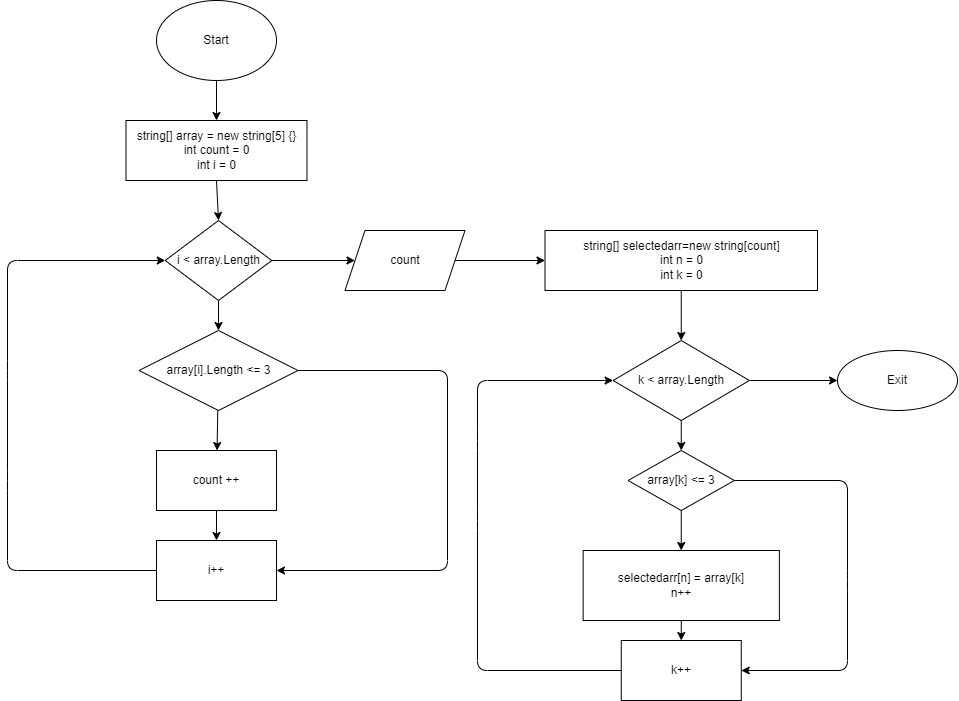

The diagram above was exported from draw.io. Its source (the exported page's mxGraphModel, read from the mxfile embedded in the PNG):
<mxGraphModel dx="784" dy="165" grid="1" gridSize="10" guides="1" tooltips="1" connect="1" arrows="1" fold="1" page="1" pageScale="1" pageWidth="827" pageHeight="1169" math="0" shadow="0">
  <root>
    <mxCell id="0" />
    <mxCell id="1" parent="0" />
    <mxCell id="3" style="edgeStyle=none;html=1;exitX=0.5;exitY=1;exitDx=0;exitDy=0;entryX=0.5;entryY=0;entryDx=0;entryDy=0;" parent="1" source="2" target="4" edge="1">
      <mxGeometry relative="1" as="geometry">
        <mxPoint x="359" y="160" as="targetPoint" />
      </mxGeometry>
    </mxCell>
    <mxCell id="2" value="Start" style="ellipse;whiteSpace=wrap;html=1;" parent="1" vertex="1">
      <mxGeometry x="299" y="50" width="120" height="80" as="geometry" />
    </mxCell>
    <mxCell id="6" style="edgeStyle=none;html=1;exitX=0.5;exitY=1;exitDx=0;exitDy=0;entryX=0.5;entryY=0;entryDx=0;entryDy=0;" parent="1" source="4" target="26" edge="1">
      <mxGeometry relative="1" as="geometry">
        <mxPoint x="359" y="270" as="targetPoint" />
      </mxGeometry>
    </mxCell>
    <mxCell id="4" value="string[] array = new string[5] {}&lt;br&gt;int count = 0&lt;br&gt;int i = 0" style="rounded=0;whiteSpace=wrap;html=1;" parent="1" vertex="1">
      <mxGeometry x="268.5" y="170" width="181" height="60" as="geometry" />
    </mxCell>
    <mxCell id="28" value="" style="edgeStyle=none;html=1;" parent="1" source="26" target="27" edge="1">
      <mxGeometry relative="1" as="geometry" />
    </mxCell>
    <mxCell id="30" value="" style="edgeStyle=none;html=1;" parent="1" source="26" target="29" edge="1">
      <mxGeometry relative="1" as="geometry" />
    </mxCell>
    <mxCell id="26" value="i &amp;lt; array.Length" style="rhombus;whiteSpace=wrap;html=1;" parent="1" vertex="1">
      <mxGeometry x="307.75" y="270" width="106.5" height="80" as="geometry" />
    </mxCell>
    <mxCell id="40" value="" style="edgeStyle=none;html=1;" parent="1" source="27" target="39" edge="1">
      <mxGeometry relative="1" as="geometry" />
    </mxCell>
    <mxCell id="27" value="count" style="shape=parallelogram;perimeter=parallelogramPerimeter;whiteSpace=wrap;html=1;fixedSize=1;" parent="1" vertex="1">
      <mxGeometry x="487.5" y="280" width="120" height="60" as="geometry" />
    </mxCell>
    <mxCell id="34" value="" style="edgeStyle=none;html=1;" parent="1" source="29" target="33" edge="1">
      <mxGeometry relative="1" as="geometry" />
    </mxCell>
    <mxCell id="29" value="array[i].Length &amp;lt;= 3" style="rhombus;whiteSpace=wrap;html=1;" parent="1" vertex="1">
      <mxGeometry x="281.5" y="380" width="159" height="80" as="geometry" />
    </mxCell>
    <mxCell id="36" value="" style="edgeStyle=none;html=1;" parent="1" source="33" target="35" edge="1">
      <mxGeometry relative="1" as="geometry" />
    </mxCell>
    <mxCell id="33" value="count ++" style="whiteSpace=wrap;html=1;" parent="1" vertex="1">
      <mxGeometry x="299" y="500" width="120" height="60" as="geometry" />
    </mxCell>
    <mxCell id="35" value="i++" style="whiteSpace=wrap;html=1;" parent="1" vertex="1">
      <mxGeometry x="299" y="590" width="120" height="60" as="geometry" />
    </mxCell>
    <mxCell id="37" value="" style="endArrow=classic;html=1;exitX=1;exitY=0.5;exitDx=0;exitDy=0;entryX=1;entryY=0.5;entryDx=0;entryDy=0;" parent="1" source="29" target="35" edge="1">
      <mxGeometry width="50" height="50" relative="1" as="geometry">
        <mxPoint x="380" y="550" as="sourcePoint" />
        <mxPoint x="441" y="620" as="targetPoint" />
        <Array as="points">
          <mxPoint x="590" y="420" />
          <mxPoint x="590" y="620" />
        </Array>
      </mxGeometry>
    </mxCell>
    <mxCell id="38" value="" style="endArrow=classic;html=1;exitX=0;exitY=0.5;exitDx=0;exitDy=0;entryX=0;entryY=0.5;entryDx=0;entryDy=0;" parent="1" source="35" target="26" edge="1">
      <mxGeometry width="50" height="50" relative="1" as="geometry">
        <mxPoint x="380" y="550" as="sourcePoint" />
        <mxPoint x="430" y="500" as="targetPoint" />
        <Array as="points">
          <mxPoint x="150" y="620" />
          <mxPoint x="150" y="530" />
          <mxPoint x="150" y="420" />
          <mxPoint x="150" y="310" />
        </Array>
      </mxGeometry>
    </mxCell>
    <mxCell id="42" value="" style="edgeStyle=none;html=1;" parent="1" source="39" target="41" edge="1">
      <mxGeometry relative="1" as="geometry" />
    </mxCell>
    <mxCell id="39" value="string[] selectedarr=new string[count]&lt;br&gt;int n = 0&lt;br&gt;int k = 0" style="whiteSpace=wrap;html=1;" parent="1" vertex="1">
      <mxGeometry x="687.5" y="280" width="272.5" height="60" as="geometry" />
    </mxCell>
    <mxCell id="50" value="" style="edgeStyle=none;html=1;" parent="1" source="41" target="49" edge="1">
      <mxGeometry relative="1" as="geometry" />
    </mxCell>
    <mxCell id="55" value="" style="edgeStyle=none;html=1;" parent="1" source="41" target="54" edge="1">
      <mxGeometry relative="1" as="geometry" />
    </mxCell>
    <mxCell id="41" value="k &amp;lt; array.Length" style="rhombus;whiteSpace=wrap;html=1;" parent="1" vertex="1">
      <mxGeometry x="755.63" y="390" width="136.25" height="80" as="geometry" />
    </mxCell>
    <mxCell id="46" value="" style="edgeStyle=none;html=1;" parent="1" source="43" target="45" edge="1">
      <mxGeometry relative="1" as="geometry" />
    </mxCell>
    <mxCell id="43" value="selectedarr[n] = array[k]&lt;br&gt;n++" style="whiteSpace=wrap;html=1;" parent="1" vertex="1">
      <mxGeometry x="725.63" y="600" width="196.25" height="70" as="geometry" />
    </mxCell>
    <mxCell id="45" value="k++" style="whiteSpace=wrap;html=1;" parent="1" vertex="1">
      <mxGeometry x="763.755" y="690" width="120" height="60" as="geometry" />
    </mxCell>
    <mxCell id="51" value="" style="edgeStyle=none;html=1;" parent="1" source="49" target="43" edge="1">
      <mxGeometry relative="1" as="geometry" />
    </mxCell>
    <mxCell id="49" value="array[k] &amp;lt;= 3" style="rhombus;whiteSpace=wrap;html=1;" parent="1" vertex="1">
      <mxGeometry x="770.63" y="500" width="106.24" height="60" as="geometry" />
    </mxCell>
    <mxCell id="52" value="" style="endArrow=classic;html=1;exitX=0;exitY=0.5;exitDx=0;exitDy=0;entryX=0;entryY=0.5;entryDx=0;entryDy=0;" parent="1" source="45" target="41" edge="1">
      <mxGeometry width="50" height="50" relative="1" as="geometry">
        <mxPoint x="580" y="650" as="sourcePoint" />
        <mxPoint x="630" y="600" as="targetPoint" />
        <Array as="points">
          <mxPoint x="620" y="720" />
          <mxPoint x="620" y="570" />
          <mxPoint x="620" y="490" />
          <mxPoint x="620" y="430" />
        </Array>
      </mxGeometry>
    </mxCell>
    <mxCell id="53" value="" style="endArrow=classic;html=1;exitX=1;exitY=0.5;exitDx=0;exitDy=0;entryX=1;entryY=0.5;entryDx=0;entryDy=0;" parent="1" source="49" target="45" edge="1">
      <mxGeometry width="50" height="50" relative="1" as="geometry">
        <mxPoint x="580" y="650" as="sourcePoint" />
        <mxPoint x="630" y="600" as="targetPoint" />
        <Array as="points">
          <mxPoint x="990" y="530" />
          <mxPoint x="990" y="630" />
          <mxPoint x="990" y="720" />
        </Array>
      </mxGeometry>
    </mxCell>
    <mxCell id="54" value="Exit" style="ellipse;whiteSpace=wrap;html=1;" parent="1" vertex="1">
      <mxGeometry x="980.0050000000001" y="400" width="120" height="60" as="geometry" />
    </mxCell>
  </root>
</mxGraphModel>